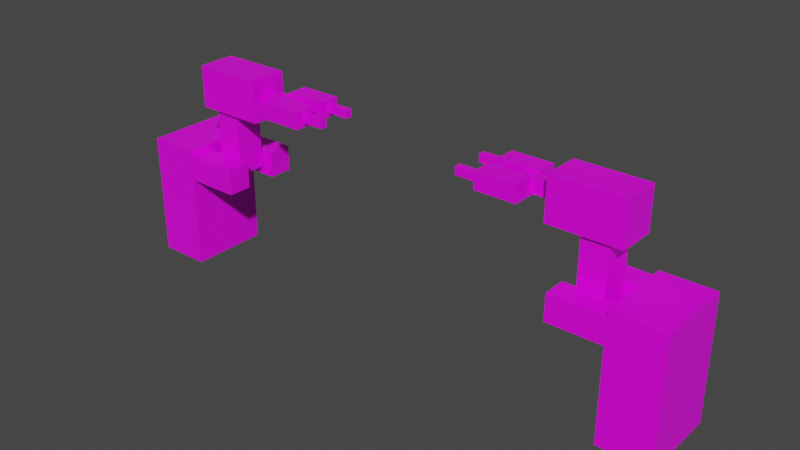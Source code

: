 # Source: robo_operario.blend  (saved by Blender 2.82.7; exported with 4.5.12 LTS)
import bpy
from mathutils import Matrix  # noqa: F401  (used for matrix-valued properties, if any)

bpy.ops.wm.read_factory_settings(use_empty=True)
scene = bpy.context.scene
scene.name = 'Scene'

# ---- collections
col_collection = bpy.data.collections.new('Collection'); scene.collection.children.link(col_collection)

# ---- images (referenced by path relative to the original .blend; pixels are not part of the script)
import os
ASSET_DIR = os.environ.get("B2B_ASSET_DIR", "")  # directory of the original .blend (textures are referenced by path, not embedded)
HERE = os.path.dirname(os.path.abspath(__file__))  # packed textures are extracted next to this script under _unpacked/

def load_image(name, relpath, width, height, colorspace="sRGB"):
    """Load a texture the original file referenced (path relative to the .blend, or extracted next to this script)."""
    p = next((c for c in (os.path.join(HERE, relpath), os.path.join(ASSET_DIR, relpath)) if relpath and os.path.exists(c)), "")
    if p:
        img = bpy.data.images.load(p, check_existing=True)
        img.name = name
    else:  # same state as the original file: an image datablock whose file is absent (Cycles renders it pink)
        img = bpy.data.images.new(name, width, height)
        img.source = "FILE"
        img.filepath = "//" + (relpath or name)
    img.colorspace_settings.name = colorspace
    return img
img_factory_mine_png = load_image('factory_mine.png', 'factory_mine.png', 1024, 1024, 'sRGB')

# ---- materials (node trees are filled in below, after node groups)
mat_material = bpy.data.materials.new('Material')
mat_material.alpha_threshold = 0.0
mat_material.use_transparent_shadow = False
mat_material.line_color = (0.0, 0.0, 0.0, 1.0)

# ---- material node trees
mat_material.use_nodes = True; mat_material.node_tree.nodes.clear()
_N = mat_material.node_tree.nodes; _L = mat_material.node_tree.links
n0 = _N.new('ShaderNodeOutputMaterial'); n0.name = 'Material Output'; n0.location = (300, 300)
n1 = _N.new('ShaderNodeBsdfPrincipled'); n1.name = 'Principled BSDF'; n1.location = (10, 300)
n1.distribution = 'GGX'
n1.subsurface_method = 'BURLEY'
n1.inputs[2].default_value = 0.4
n1.inputs[3].default_value = 1.45
n1.inputs[27].default_value = (0.0, 0.0, 0.0, 1.0)
n1.inputs[28].default_value = 1.0
n2 = _N.new('ShaderNodeTexImage'); n2.name = 'Image Texture'; n2.location = (-329, 221)
n2.image = img_factory_mine_png
n2.interpolation = 'Closest'
_L.new(n1.outputs[0], n0.inputs[0])
_L.new(n2.outputs[0], n1.inputs[0])
_L.new(n2.outputs[1], n1.inputs[4])
n0.is_active_output = True

# ---- world
world_world = bpy.data.worlds.new('World'); scene.world = world_world
world_world.use_nodes = True; world_world.node_tree.nodes.clear()
_N = world_world.node_tree.nodes; _L = world_world.node_tree.links
n0 = _N.new('ShaderNodeOutputWorld'); n0.name = 'World Output'; n0.location = (300, 300)
n1 = _N.new('ShaderNodeBackground'); n1.name = 'Background'; n1.location = (10, 300)
n1.inputs[0].default_value = (0.05088, 0.05088, 0.05088, 1.0)
_L.new(n1.outputs[0], n0.inputs[0])
n0.is_active_output = True
world_world.color = (0.05088, 0.05088, 0.05088)
world_world.use_sun_shadow = False
world_world.sun_shadow_jitter_overblur = 0.0

# ---- meshes
me_cube_002 = bpy.data.meshes.new('Cube.002')
me_cube_002.from_pydata([(-50.93, -7.156, -3.377), (-50.93, -7.156, 18.85), (-50.93, 7.148, -3.377), (-50.93, 7.148, 18.85), (-41.63, -7.156, -3.377), (-41.63, -7.156, 18.85), (-41.63, 7.148, -3.377), (-41.63, 7.148, 18.85), (-38.78, -2.658, 26.2), (-34.12, -2.658, 26.2), (-38.78, 2.589, 26.2), (-34.12, 2.589, 26.2), (-38.78, -2.658, 14.8), (-34.12, -2.658, 14.8), (-38.78, 2.589, 14.8), (-34.12, 2.589, 14.8), (-41.64, 2.822, 13.26), (-41.64, 2.822, 17.92), (-41.64, 7.1, 13.26), (-41.64, 7.1, 17.92), (-31.95, 2.822, 13.26), (-31.95, 2.822, 17.92), (-31.95, 7.1, 13.26), (-31.95, 7.1, 17.92), (-41.63, -7.084, 13.26), (-41.63, -7.084, 17.92), (-41.63, -2.805, 13.26), (-41.63, -2.805, 17.92), (-31.94, -7.084, 13.26), (-31.94, -7.084, 17.92), (-31.94, -2.805, 13.26), (-31.94, -2.805, 17.92), (-28.61, -3.432, 26.2), (-28.61, 3.36, 26.2), (-28.61, -3.432, 33.75), (-28.61, 3.36, 33.75), (-41.29, -3.432, 26.2), (-41.29, 3.36, 26.2), (-41.29, -3.432, 33.75), (-41.29, 3.36, 33.75), (-22.14, -1.095, 28.73), (-22.14, 1.023, 28.73), (-22.14, -1.095, 31.12), (-22.14, 1.023, 31.12), (-38.92, -1.095, 28.73), (-38.92, 1.023, 28.73), (-38.92, -1.095, 31.12), (-38.92, 1.023, 31.12), (-17.39, 0.8794, 28.43), (-17.39, 4.729, 28.43), (-17.39, 0.8794, 31.42), (-17.39, 4.729, 31.42), (-24.74, 0.8794, 28.43), (-24.74, 4.729, 28.43), (-24.74, 0.8794, 31.42), (-24.74, 4.729, 31.42), (-17.39, -4.777, 28.43), (-17.39, -0.9274, 28.43), (-17.39, -4.777, 31.42), (-17.39, -0.9274, 31.42), (-24.74, -4.777, 28.43), (-24.74, -0.9274, 28.43), (-24.74, -4.777, 31.42), (-24.74, -0.9274, 31.42), (-13.3, -3.37, 29.23), (-13.3, -2.137, 29.23), (-13.3, -3.37, 30.62), (-13.3, -2.137, 30.62), (-17.7, -3.37, 29.23), (-17.7, -2.137, 29.23), (-17.7, -3.37, 30.62), (-17.7, -2.137, 30.62), (-13.3, 2.525, 29.23), (-13.3, 3.759, 29.23), (-13.3, 2.525, 30.62), (-13.3, 3.759, 30.62), (-17.7, 2.525, 29.23), (-17.7, 3.759, 29.23), (-17.7, 2.525, 30.62), (-17.7, 3.759, 30.62), (51.2, 7.199, -3.377), (51.2, 7.199, 18.85), (51.2, -7.105, -3.377), (51.2, -7.105, 18.85), (41.91, 7.199, -3.377), (41.91, 7.199, 18.85), (41.91, -7.105, -3.377), (41.91, -7.105, 18.85), (39.05, 2.702, 26.2), (34.39, 2.702, 26.2), (39.05, -2.546, 26.2), (34.39, -2.546, 26.2), (39.05, 2.702, 14.8), (34.39, 2.702, 14.8), (39.05, -2.546, 14.8), (34.39, -2.546, 14.8), (41.91, -2.779, 13.26), (41.91, -2.779, 17.92), (41.91, -7.057, 13.26), (41.91, -7.057, 17.92), (32.22, -2.779, 13.26), (32.22, -2.779, 17.92), (32.22, -7.057, 13.26), (32.22, -7.057, 17.92), (41.9, 7.127, 13.26), (41.9, 7.127, 17.92), (41.9, 2.849, 13.26), (41.9, 2.849, 17.92), (32.21, 7.127, 13.26), (32.21, 7.127, 17.92), (32.21, 2.849, 13.26), (32.21, 2.849, 17.92), (28.89, 3.475, 26.2), (28.89, -3.317, 26.2), (28.89, 3.475, 33.75), (28.89, -3.317, 33.75), (41.56, 3.475, 26.2), (41.56, -3.317, 26.2), (41.56, 3.475, 33.75), (41.56, -3.317, 33.75), (22.41, 1.138, 28.73), (22.41, -0.9802, 28.73), (22.41, 1.138, 31.12), (22.41, -0.9802, 31.12), (39.2, 1.138, 28.73), (39.2, -0.9802, 28.73), (39.2, 1.138, 31.12), (39.2, -0.9802, 31.12), (17.66, -0.8363, 28.43), (17.66, -4.686, 28.43), (17.66, -0.8363, 31.42), (17.66, -4.686, 31.42), (25.01, -0.8363, 28.43), (25.01, -4.686, 28.43), (25.01, -0.8363, 31.42), (25.01, -4.686, 31.42), (17.66, 4.82, 28.43), (17.66, 0.9705, 28.43), (17.66, 4.82, 31.42), (17.66, 0.9705, 31.42), (25.01, 4.82, 28.43), (25.01, 0.9705, 28.43), (25.01, 4.82, 31.42), (25.01, 0.9705, 31.42), (13.58, 3.413, 29.23), (13.58, 2.18, 29.23), (13.58, 3.413, 30.62), (13.58, 2.18, 30.62), (17.97, 3.413, 29.23), (17.97, 2.18, 29.23), (17.97, 3.413, 30.62), (17.97, 2.18, 30.62), (13.58, -2.482, 29.23), (13.58, -3.716, 29.23), (13.58, -2.482, 30.62), (13.58, -3.716, 30.62), (17.97, -2.482, 29.23), (17.97, -3.716, 29.23), (17.97, -2.482, 30.62), (17.97, -3.716, 30.62)], [], [(0, 1, 3, 2), (2, 3, 7, 6), (6, 7, 5, 4), (4, 5, 1, 0), (2, 6, 4, 0), (7, 3, 1, 5), (8, 9, 11, 10), (10, 11, 15, 14), (14, 15, 13, 12), (12, 13, 9, 8), (10, 14, 12, 8), (15, 11, 9, 13), (16, 17, 19, 18), (18, 19, 23, 22), (22, 23, 21, 20), (20, 21, 17, 16), (18, 22, 20, 16), (23, 19, 17, 21), (24, 25, 27, 26), (26, 27, 31, 30), (30, 31, 29, 28), (28, 29, 25, 24), (26, 30, 28, 24), (31, 27, 25, 29), (32, 33, 35, 34), (34, 35, 39, 38), (38, 39, 37, 36), (36, 37, 33, 32), (34, 38, 36, 32), (39, 35, 33, 37), (40, 41, 43, 42), (42, 43, 47, 46), (46, 47, 45, 44), (44, 45, 41, 40), (42, 46, 44, 40), (47, 43, 41, 45), (48, 49, 51, 50), (50, 51, 55, 54), (54, 55, 53, 52), (52, 53, 49, 48), (50, 54, 52, 48), (55, 51, 49, 53), (56, 57, 59, 58), (58, 59, 63, 62), (62, 63, 61, 60), (60, 61, 57, 56), (58, 62, 60, 56), (63, 59, 57, 61), (64, 65, 67, 66), (66, 67, 71, 70), (70, 71, 69, 68), (68, 69, 65, 64), (66, 70, 68, 64), (71, 67, 65, 69), (72, 73, 75, 74), (74, 75, 79, 78), (78, 79, 77, 76), (76, 77, 73, 72), (74, 78, 76, 72), (79, 75, 73, 77), (80, 81, 83, 82), (82, 83, 87, 86), (86, 87, 85, 84), (84, 85, 81, 80), (82, 86, 84, 80), (87, 83, 81, 85), (88, 89, 91, 90), (90, 91, 95, 94), (94, 95, 93, 92), (92, 93, 89, 88), (90, 94, 92, 88), (95, 91, 89, 93), (96, 97, 99, 98), (98, 99, 103, 102), (102, 103, 101, 100), (100, 101, 97, 96), (98, 102, 100, 96), (103, 99, 97, 101), (104, 105, 107, 106), (106, 107, 111, 110), (110, 111, 109, 108), (108, 109, 105, 104), (106, 110, 108, 104), (111, 107, 105, 109), (112, 113, 115, 114), (114, 115, 119, 118), (118, 119, 117, 116), (116, 117, 113, 112), (114, 118, 116, 112), (119, 115, 113, 117), (120, 121, 123, 122), (122, 123, 127, 126), (126, 127, 125, 124), (124, 125, 121, 120), (122, 126, 124, 120), (127, 123, 121, 125), (128, 129, 131, 130), (130, 131, 135, 134), (134, 135, 133, 132), (132, 133, 129, 128), (130, 134, 132, 128), (135, 131, 129, 133), (136, 137, 139, 138), (138, 139, 143, 142), (142, 143, 141, 140), (140, 141, 137, 136), (138, 142, 140, 136), (143, 139, 137, 141), (144, 145, 147, 146), (146, 147, 151, 150), (150, 151, 149, 148), (148, 149, 145, 144), (146, 150, 148, 144), (151, 147, 145, 149), (152, 153, 155, 154), (154, 155, 159, 158), (158, 159, 157, 156), (156, 157, 153, 152), (154, 158, 156, 152), (159, 155, 153, 157)])
_uv = me_cube_002.uv_layers.new(name='UVMap')
_uv.uv.foreach_set('vector', [0.2031, 0.8125, 0.3906, 0.8125, 0.3906, 1.0, 0.2031, 1.0, 0.2031, 0.8125, 0.3906, 0.8125, 0.3906, 1.0, 0.2031, 1.0, 0.2031, 0.8125, 0.3906, 0.8125, 0.3906, 1.0, 0.2031, 1.0, 0.2031, 0.8125, 0.3906, 0.8125, 0.3906, 1.0, 0.2031, 1.0, 0.2031, 0.8125, 0.3906, 0.8125, 0.3906, 1.0, 0.2031, 1.0, 0.2031, 0.8125, 0.3906, 0.8125, 0.3906, 1.0, 0.2031, 1.0, 0.5859, 1.0, 0.3984, 1.0, 0.3984, 0.8125, 0.5859, 0.8125, 0.5859, 1.0, 0.3984, 1.0, 0.3984, 0.8125, 0.5859, 0.8125, 0.5859, 1.0, 0.3984, 1.0, 0.3984, 0.8125, 0.5859, 0.8125, 0.5859, 1.0, 0.3984, 1.0, 0.3984, 0.8125, 0.5859, 0.8125, 0.3984, 1.0, 0.3984, 0.8125, 0.5859, 0.8125, 0.5859, 1.0, 0.3984, 1.0, 0.3984, 0.8125, 0.5859, 0.8125, 0.5859, 1.0, 0.2031, 0.8125, 0.3906, 0.8125, 0.3906, 1.0, 0.2031, 1.0, 0.2031, 0.8125, 0.3906, 0.8125, 0.3906, 1.0, 0.2031, 1.0, 0.2031, 0.8125, 0.3906, 0.8125, 0.3906, 1.0, 0.2031, 1.0, 0.2031, 0.8125, 0.3906, 0.8125, 0.3906, 1.0, 0.2031, 1.0, 0.2031, 0.8125, 0.3906, 0.8125, 0.3906, 1.0, 0.2031, 1.0, 0.2031, 0.8125, 0.3906, 0.8125, 0.3906, 1.0, 0.2031, 1.0, 0.2031, 0.8125, 0.3906, 0.8125, 0.3906, 1.0, 0.2031, 1.0, 0.2031, 0.8125, 0.3906, 0.8125, 0.3906, 1.0, 0.2031, 1.0, 0.2031, 0.8125, 0.3906, 0.8125, 0.3906, 1.0, 0.2031, 1.0, 0.2031, 0.8125, 0.3906, 0.8125, 0.3906, 1.0, 0.2031, 1.0, 0.2031, 0.8125, 0.3906, 0.8125, 0.3906, 1.0, 0.2031, 1.0, 0.2031, 0.8125, 0.3906, 0.8125, 0.3906, 1.0, 0.2031, 1.0, 0.2031, 0.8125, 0.3906, 0.8125, 0.3906, 1.0, 0.2031, 1.0, 0.2031, 0.8125, 0.3906, 0.8125, 0.3906, 1.0, 0.2031, 1.0, 0.2031, 0.8125, 0.3906, 0.8125, 0.3906, 1.0, 0.2031, 1.0, 0.2031, 0.8125, 0.3906, 0.8125, 0.3906, 1.0, 0.2031, 1.0, 0.2031, 0.8125, 0.3906, 0.8125, 0.3906, 1.0, 0.2031, 1.0, 0.2031, 0.8125, 0.3906, 0.8125, 0.3906, 1.0, 0.2031, 1.0, 0.0, 0.8125, 0.1953, 0.8125, 0.1953, 1.0, 0.0, 1.0, 0.0, 0.8125, 0.1953, 0.8125, 0.1953, 1.0, 0.0, 1.0, 0.0, 0.8125, 0.1953, 0.8125, 0.1953, 1.0, 0.0, 1.0, 0.0, 0.8125, 0.1953, 0.8125, 0.1953, 1.0, 0.0, 1.0, 0.0, 0.8125, 0.1953, 0.8125, 0.1953, 1.0, 0.0, 1.0, 0.0, 0.8125, 0.1953, 0.8125, 0.1953, 1.0, 0.0, 1.0, 0.2031, 0.8125, 0.3906, 0.8125, 0.3906, 1.0, 0.2031, 1.0, 0.2031, 0.8125, 0.3906, 0.8125, 0.3906, 1.0, 0.2031, 1.0, 0.2031, 0.8125, 0.3906, 0.8125, 0.3906, 1.0, 0.2031, 1.0, 0.2031, 0.8125, 0.3906, 0.8125, 0.3906, 1.0, 0.2031, 1.0, 0.2031, 0.8125, 0.3906, 0.8125, 0.3906, 1.0, 0.2031, 1.0, 0.2031, 0.8125, 0.3906, 0.8125, 0.3906, 1.0, 0.2031, 1.0, 0.2031, 0.8125, 0.3906, 0.8125, 0.3906, 1.0, 0.2031, 1.0, 0.2031, 0.8125, 0.3906, 0.8125, 0.3906, 1.0, 0.2031, 1.0, 0.2031, 0.8125, 0.3906, 0.8125, 0.3906, 1.0, 0.2031, 1.0, 0.2031, 0.8125, 0.3906, 0.8125, 0.3906, 1.0, 0.2031, 1.0, 0.2031, 0.8125, 0.3906, 0.8125, 0.3906, 1.0, 0.2031, 1.0, 0.2031, 0.8125, 0.3906, 0.8125, 0.3906, 1.0, 0.2031, 1.0, 0.0, 0.8125, 0.1953, 0.8125, 0.1953, 1.0, 0.0, 1.0, 0.0, 0.8125, 0.1953, 0.8125, 0.1953, 1.0, 0.0, 1.0, 0.0, 0.8125, 0.1953, 0.8125, 0.1953, 1.0, 0.0, 1.0, 0.0, 0.8125, 0.1953, 0.8125, 0.1953, 1.0, 0.0, 1.0, 0.0, 0.8125, 0.1953, 0.8125, 0.1953, 1.0, 0.0, 1.0, 0.0, 0.8125, 0.1953, 0.8125, 0.1953, 1.0, 0.0, 1.0, 0.0, 0.8125, 0.1953, 0.8125, 0.1953, 1.0, 0.0, 1.0, 0.0, 0.8125, 0.1953, 0.8125, 0.1953, 1.0, 0.0, 1.0, 0.0, 0.8125, 0.1953, 0.8125, 0.1953, 1.0, 0.0, 1.0, 0.0, 0.8125, 0.1953, 0.8125, 0.1953, 1.0, 0.0, 1.0, 0.0, 0.8125, 0.1953, 0.8125, 0.1953, 1.0, 0.0, 1.0, 0.0, 0.8125, 0.1953, 0.8125, 0.1953, 1.0, 0.0, 1.0, 0.2031, 0.8125, 0.3906, 0.8125, 0.3906, 1.0, 0.2031, 1.0, 0.2031, 0.8125, 0.3906, 0.8125, 0.3906, 1.0, 0.2031, 1.0, 0.2031, 0.8125, 0.3906, 0.8125, 0.3906, 1.0, 0.2031, 1.0, 0.2031, 0.8125, 0.3906, 0.8125, 0.3906, 1.0, 0.2031, 1.0, 0.2031, 0.8125, 0.3906, 0.8125, 0.3906, 1.0, 0.2031, 1.0, 0.2031, 0.8125, 0.3906, 0.8125, 0.3906, 1.0, 0.2031, 1.0, 0.5859, 1.0, 0.3984, 1.0, 0.3984, 0.8125, 0.5859, 0.8125, 0.5859, 1.0, 0.3984, 1.0, 0.3984, 0.8125, 0.5859, 0.8125, 0.5859, 1.0, 0.3984, 1.0, 0.3984, 0.8125, 0.5859, 0.8125, 0.5859, 1.0, 0.3984, 1.0, 0.3984, 0.8125, 0.5859, 0.8125, 0.3984, 1.0, 0.3984, 0.8125, 0.5859, 0.8125, 0.5859, 1.0, 0.3984, 1.0, 0.3984, 0.8125, 0.5859, 0.8125, 0.5859, 1.0, 0.2031, 0.8125, 0.3906, 0.8125, 0.3906, 1.0, 0.2031, 1.0, 0.2031, 0.8125, 0.3906, 0.8125, 0.3906, 1.0, 0.2031, 1.0, 0.2031, 0.8125, 0.3906, 0.8125, 0.3906, 1.0, 0.2031, 1.0, 0.2031, 0.8125, 0.3906, 0.8125, 0.3906, 1.0, 0.2031, 1.0, 0.2031, 0.8125, 0.3906, 0.8125, 0.3906, 1.0, 0.2031, 1.0, 0.2031, 0.8125, 0.3906, 0.8125, 0.3906, 1.0, 0.2031, 1.0, 0.2031, 0.8125, 0.3906, 0.8125, 0.3906, 1.0, 0.2031, 1.0, 0.2031, 0.8125, 0.3906, 0.8125, 0.3906, 1.0, 0.2031, 1.0, 0.2031, 0.8125, 0.3906, 0.8125, 0.3906, 1.0, 0.2031, 1.0, 0.2031, 0.8125, 0.3906, 0.8125, 0.3906, 1.0, 0.2031, 1.0, 0.2031, 0.8125, 0.3906, 0.8125, 0.3906, 1.0, 0.2031, 1.0, 0.2031, 0.8125, 0.3906, 0.8125, 0.3906, 1.0, 0.2031, 1.0, 0.2031, 0.8125, 0.3906, 0.8125, 0.3906, 1.0, 0.2031, 1.0, 0.2031, 0.8125, 0.3906, 0.8125, 0.3906, 1.0, 0.2031, 1.0, 0.2031, 0.8125, 0.3906, 0.8125, 0.3906, 1.0, 0.2031, 1.0, 0.2031, 0.8125, 0.3906, 0.8125, 0.3906, 1.0, 0.2031, 1.0, 0.2031, 0.8125, 0.3906, 0.8125, 0.3906, 1.0, 0.2031, 1.0, 0.2031, 0.8125, 0.3906, 0.8125, 0.3906, 1.0, 0.2031, 1.0, 0.0, 0.8125, 0.1953, 0.8125, 0.1953, 1.0, 0.0, 1.0, 0.0, 0.8125, 0.1953, 0.8125, 0.1953, 1.0, 0.0, 1.0, 0.0, 0.8125, 0.1953, 0.8125, 0.1953, 1.0, 0.0, 1.0, 0.0, 0.8125, 0.1953, 0.8125, 0.1953, 1.0, 0.0, 1.0, 0.0, 0.8125, 0.1953, 0.8125, 0.1953, 1.0, 0.0, 1.0, 0.0, 0.8125, 0.1953, 0.8125, 0.1953, 1.0, 0.0, 1.0, 0.2031, 0.8125, 0.3906, 0.8125, 0.3906, 1.0, 0.2031, 1.0, 0.2031, 0.8125, 0.3906, 0.8125, 0.3906, 1.0, 0.2031, 1.0, 0.2031, 0.8125, 0.3906, 0.8125, 0.3906, 1.0, 0.2031, 1.0, 0.2031, 0.8125, 0.3906, 0.8125, 0.3906, 1.0, 0.2031, 1.0, 0.2031, 0.8125, 0.3906, 0.8125, 0.3906, 1.0, 0.2031, 1.0, 0.2031, 0.8125, 0.3906, 0.8125, 0.3906, 1.0, 0.2031, 1.0, 0.2031, 0.8125, 0.3906, 0.8125, 0.3906, 1.0, 0.2031, 1.0, 0.2031, 0.8125, 0.3906, 0.8125, 0.3906, 1.0, 0.2031, 1.0, 0.2031, 0.8125, 0.3906, 0.8125, 0.3906, 1.0, 0.2031, 1.0, 0.2031, 0.8125, 0.3906, 0.8125, 0.3906, 1.0, 0.2031, 1.0, 0.2031, 0.8125, 0.3906, 0.8125, 0.3906, 1.0, 0.2031, 1.0, 0.2031, 0.8125, 0.3906, 0.8125, 0.3906, 1.0, 0.2031, 1.0, 0.0, 0.8125, 0.1953, 0.8125, 0.1953, 1.0, 0.0, 1.0, 0.0, 0.8125, 0.1953, 0.8125, 0.1953, 1.0, 0.0, 1.0, 0.0, 0.8125, 0.1953, 0.8125, 0.1953, 1.0, 0.0, 1.0, 0.0, 0.8125, 0.1953, 0.8125, 0.1953, 1.0, 0.0, 1.0, 0.0, 0.8125, 0.1953, 0.8125, 0.1953, 1.0, 0.0, 1.0, 0.0, 0.8125, 0.1953, 0.8125, 0.1953, 1.0, 0.0, 1.0, 0.0, 0.8125, 0.1953, 0.8125, 0.1953, 1.0, 0.0, 1.0, 0.0, 0.8125, 0.1953, 0.8125, 0.1953, 1.0, 0.0, 1.0, 0.0, 0.8125, 0.1953, 0.8125, 0.1953, 1.0, 0.0, 1.0, 0.0, 0.8125, 0.1953, 0.8125, 0.1953, 1.0, 0.0, 1.0, 0.0, 0.8125, 0.1953, 0.8125, 0.1953, 1.0, 0.0, 1.0, 0.0, 0.8125, 0.1953, 0.8125, 0.1953, 1.0, 0.0, 1.0])
me_cube_002.materials.append(mat_material)
me_cube_002.use_remesh_fix_poles = True
me_cube_002.use_remesh_preserve_attributes = False
me_cube_002.use_mirror_vertex_groups = False
me_cube_002.use_paint_bone_selection = False
me_cube_002.use_paint_mask = True
me_cube_002.update()
arm_armature = bpy.data.armatures.new('Armature')  # bones are not reproduced

# ---- objects
ob_cube_001 = bpy.data.objects.new('Cube.001', me_cube_002)
ob_armature = bpy.data.objects.new('Armature', arm_armature)

# ---- transforms, parenting, visibility, modifiers, constraints
ob_cube_001.parent = ob_armature
ob_cube_001.location = (0.0, 0.0, 0.0)
ob_cube_001.lineart.crease_threshold = 0.0
_vg = ob_cube_001.vertex_groups.new(name='Bone')
for _i, _w in zip([0, 1, 2, 3, 4, 5, 6, 7, 8, 9, 10, 11, 12, 13, 14, 15, 16, 17, 18, 19, 20, 21, 22, 23, 24, 25, 26, 27, 28, 29, 30, 31, 80, 81, 82, 83, 84, 85, 86, 87, 88, 89, 90, 91, 92, 93, 94, 95, 96, 97, 98, 99, 100, 101, 102, 103, 104, 105, 106, 107, 108, 109, 110, 111, 117, 126, 127], [1.0, 1.0, 1.0, 1.0, 1.0, 1.0, 1.0, 1.0, 0.01178, 2.817e-06, 0.02071, 0.004213, 0.0, 0.002817, 0.0005235, 5.598e-06, 1.0, 1.0, 1.0, 1.0, 1.0, 1.0, 1.0, 1.0, 1.0, 1.0, 1.0, 1.0, 1.0, 1.0, 1.0, 1.0, 1.0, 1.0, 1.0, 1.0, 0.7069, 1.0, 0.9052, 1.0, 0.01178, 2.817e-06, 0.02071, 0.004213, 0.0, 0.0006972, 1.226e-05, 6.838e-07, 0.1583, 1.0, 0.07892, 0.3934, 0.426, 1.0, 0.7147, 1.0, 0.001693, 0.9965, 0.06085, 1.0, 0.9616, 1.0, 0.5852, 1.0, 0.0, 0.0, 0.0]): _vg.add([_i], _w, 'REPLACE')
_vg = ob_cube_001.vertex_groups.new(name='Bone.001')
for _i, _w in zip([8, 9, 10, 11, 12, 13, 14, 15, 44, 45, 46, 47, 80, 81, 82, 83, 84, 85, 86, 87, 88, 89, 90, 91, 92, 93, 94, 95, 96, 97, 98, 99, 100, 101, 102, 103, 104, 105, 106, 107, 108, 109, 110, 111, 112, 113, 114, 115, 116, 117, 118, 119, 120, 121, 122, 123, 124, 125, 126, 127, 128, 129, 130, 131, 132, 133, 134, 135, 136, 137, 138, 139, 140, 141, 142, 143, 144, 145, 146, 147, 148, 149, 150, 151, 152, 153, 154, 155, 156, 157, 158, 159], [0.9971, 0.9988, 0.9646, 0.9641, 0.9987, 0.9962, 0.9923, 0.9997, 0.8628, 0.8797, 0.5471, 0.5593, 0.0, 0.0, 0.0, 0.0, 0.0, 0.0, 0.0, 0.0, 2.117e-08, 1.254e-08, 4.561e-13, 1.076e-11, 4.421e-08, 4.336e-08, 1.5e-08, 3.127e-08, 0.0, 0.0, 0.0, 0.0, 0.0, 0.0, 0.0, 0.0, 0.0, 0.0, 0.0, 0.0, 0.0, 0.0, 0.0, 0.0, 0.0, 0.0, 0.0, 0.0, 0.0, 0.0, 0.0, 0.0, 0.0, 0.0, 0.0, 0.0, 5.33e-08, 3.213e-07, 3.883e-10, 3.65e-09, 0.0, 0.0, 0.0, 0.0, 0.0, 0.0, 0.0, 0.0, 0.0, 0.0, 0.0, 0.0, 0.0, 0.0, 0.0, 0.0, 0.0, 0.0, 0.0, 0.0, 0.0, 0.0, 0.0, 0.0, 0.0, 0.0, 0.0, 0.0, 0.0, 0.0, 0.0, 0.0]): _vg.add([_i], _w, 'REPLACE')
_vg = ob_cube_001.vertex_groups.new(name='Bone.002')
for _i, _w in zip([32, 33, 34, 35, 36, 37, 38, 39, 40, 41, 42, 43, 44, 45, 46, 47, 80, 81, 82, 84, 85, 86, 87, 88, 89, 90, 91, 92, 93, 94, 95, 96, 97, 98, 99, 100, 101, 102, 103, 104, 105, 106, 107, 108, 109, 110, 111, 112, 113, 114, 115, 116, 117, 118, 119, 120, 121, 122, 123, 124, 125, 126, 127, 128, 129, 130, 131, 132, 133, 134, 135, 136, 137, 138, 139, 140, 141, 142, 143, 144, 145, 146, 147, 148, 149, 150, 151, 152, 153, 154, 155, 156, 157, 158, 159], [0.9989, 1.0, 0.9998, 1.0, 0.9852, 1.0, 0.9698, 0.9996, 1.0, 0.9987, 1.0, 1.0, 0.9967, 0.9997, 0.9999, 0.9988, 0.0, 0.0, 0.0, 0.0, 0.0, 0.0, 0.0, 0.0, 0.0, 0.0, 0.0, 0.0, 0.0, 0.0, 0.0, 0.0, 0.0, 0.0, 0.0, 0.0, 0.0, 0.0, 0.0, 0.0, 0.0, 0.0, 0.0, 0.0, 0.0, 0.0, 0.0, 1.744e-10, 1.504e-10, 0.0, 1.673e-07, 3.067e-07, 4.899e-08, 4.183e-05, 3.252e-09, 6.722e-09, 2.285e-09, 7.901e-07, 2.654e-07, 1.293e-10, 4.011e-09, 3.994e-07, 6.302e-12, 0.0, 0.0, 0.0, 0.0, 0.0, 0.0, 0.0, 0.0, 0.0, 0.0, 0.0, 0.0, 0.0, 0.0, 0.0, 0.0, 0.0, 0.0, 0.0, 0.0, 0.0, 0.0, 0.0, 0.0, 0.0, 0.0, 0.0, 0.0, 0.0, 0.0, 0.0, 0.0]): _vg.add([_i], _w, 'REPLACE')
_vg = ob_cube_001.vertex_groups.new(name='Bone.003')
for _i, _w in zip([40, 41, 42, 43, 44, 45, 46, 47, 48, 49, 50, 51, 52, 53, 54, 55, 56, 57, 58, 59, 60, 61, 62, 63, 64, 65, 66, 67, 68, 69, 70, 71, 72, 73, 74, 75, 76, 77, 78, 79, 80, 81, 82, 84, 85, 86, 87, 88, 89, 90, 91, 92, 93, 94, 95, 96, 97, 98, 99, 100, 101, 102, 103, 104, 105, 106, 107, 108, 109, 110, 111, 112, 113, 114, 115, 116, 117, 118, 119, 120, 121, 122, 123, 124, 125, 126, 127, 128, 129, 130, 131, 132, 133, 134, 135, 136, 137, 138, 139, 140, 141, 142, 143, 144, 145, 146, 147, 148, 149, 150, 151, 152, 153, 154, 155, 156, 157, 158, 159], [0.0003283, 0.03257, 1.401e-06, 1.217e-05, 5.954e-08, 0.0001084, 0.008771, 0.02308, 1.0, 1.0, 1.0, 1.0, 1.0, 1.0, 1.0, 1.0, 1.0, 1.0, 1.0, 1.0, 1.0, 1.0, 1.0, 1.0, 1.0, 1.0, 1.0, 1.0, 1.0, 1.0, 1.0, 1.0, 1.0, 1.0, 1.0, 1.0, 1.0, 1.0, 1.0, 1.0, 0.0, 0.0, 0.0, 0.0, 0.0, 0.0, 0.0, 0.0, 0.0, 0.0, 0.0, 0.0, 0.0, 0.0, 0.0, 0.0, 0.0, 0.0, 0.0, 0.0, 0.0, 0.0, 0.0, 0.0, 0.0, 0.0, 0.0, 0.0, 0.0, 0.0, 0.0, 0.0, 0.0, 0.0, 0.0, 0.0, 0.0, 0.0, 0.0, 1.124e-11, 1.865e-10, 1.63e-14, 2.924e-13, 3.459e-20, 4.023e-11, 9.055e-13, 2.325e-06, 4.85e-07, 1.686e-05, 5.047e-12, 4.115e-10, 2.042e-10, 1.479e-07, 7.714e-10, 9.554e-09, 4.514e-10, 4.902e-06, 1.664e-10, 2.987e-08, 5.025e-10, 8.32e-10, 4.643e-06, 3.369e-06, 7.689e-08, 1.727e-06, 1.654e-12, 1.13e-10, 1.834e-10, 4.454e-08, 3.093e-12, 1.343e-09, 1.917e-07, 3.202e-06, 1.564e-10, 2.221e-08, 1.235e-05, 1.097e-05, 4.851e-11, 3.635e-14]): _vg.add([_i], _w, 'REPLACE')
_vg = ob_cube_001.vertex_groups.new(name='Bone.004')
for _i, _w in zip([80, 81, 82, 83, 84, 85, 86, 87, 88, 90, 92, 93, 94, 95, 96, 97, 98, 99, 100, 101, 102, 103, 104, 105, 106, 107, 108, 109, 110, 111, 112, 113, 116, 117, 124, 125, 126], [1.0, 1.0, 1.0, 0.9995, 1.0, 1.0, 1.0, 1.0, 0.0, 0.0, 0.0, 0.0, 0.0, 0.0, 1.0, 1.0, 1.0, 1.0, 1.0, 1.0, 1.0, 1.0, 1.0, 1.0, 0.9955, 0.9962, 1.0, 1.0, 0.9995, 1.0, 0.0, 0.0, 0.0, 0.0, 0.0, 0.0, 0.0]): _vg.add([_i], _w, 'REPLACE')
_vg = ob_cube_001.vertex_groups.new(name='Bone.005')
for _i, _w in zip([88, 89, 90, 91, 92, 93, 94, 95], [1.0, 1.0, 1.0, 1.0, 1.0, 1.0, 1.0, 1.0]): _vg.add([_i], _w, 'REPLACE')
_vg = ob_cube_001.vertex_groups.new(name='Bone.006')
for _i, _w in zip([112, 113, 114, 115, 116, 117, 118, 119, 120, 121, 122, 123, 124, 125, 126, 127], [1.0, 1.0, 1.0, 1.0, 1.0, 1.0, 1.0, 1.0, 1.0, 1.0, 1.0, 1.0, 1.0, 1.0, 1.0, 1.0]): _vg.add([_i], _w, 'REPLACE')
_vg = ob_cube_001.vertex_groups.new(name='Bone.007')
for _i, _w in zip([128, 129, 130, 131, 132, 133, 134, 135, 136, 137, 138, 139, 140, 141, 142, 143, 144, 145, 146, 147, 148, 149, 150, 151, 152, 153, 154, 155, 156, 157, 158, 159], [1.0, 1.0, 1.0, 1.0, 1.0, 1.0, 1.0, 1.0, 1.0, 1.0, 1.0, 1.0, 1.0, 1.0, 1.0, 1.0, 1.0, 1.0, 0.9998, 1.0, 1.0, 1.0, 1.0, 1.0, 1.0, 1.0, 1.0, 1.0, 1.0, 1.0, 1.0, 1.0]): _vg.add([_i], _w, 'REPLACE')
_m = ob_cube_001.modifiers.new('Armature', 'ARMATURE')
_m.object = ob_armature
ob_armature.location = (0.0, 0.0, 0.0)
ob_armature.lineart.crease_threshold = 0.0

# ---- collection membership
col_collection.objects.link(ob_cube_001)
col_collection.objects.link(ob_armature)

# ---- scene / render settings (as saved in the file)
scene.frame_start = 1; scene.frame_end = 100; scene.frame_set(1)
scene.render.engine = 'BLENDER_EEVEE_NEXT'
scene.cycles.use_denoising = False
scene.cycles.samples = 128
scene.cycles.sampling_pattern = 'TABULATED_SOBOL'
scene.cycles.use_adaptive_sampling = False
scene.cycles.use_light_tree = False
scene.view_settings.view_transform = 'Filmic'
bpy.context.view_layer.update()

# ---- added for rendering (the .blend has no active camera and no usable light): camera, sun
cam_auto = bpy.data.cameras.new('AutoCamera')
cam_auto.lens = 50.0
cam_auto.sensor_width = 36.0
cam_auto.clip_end = 1779.88
ob_auto_camera = bpy.data.objects.new('AutoCamera', cam_auto)
scene.collection.objects.link(ob_auto_camera)
ob_auto_camera.location = (101.556, -121.68, 96.3197)
ob_auto_camera.rotation_euler = (1.09748, -7.21219e-08, 0.694738)
scene.camera = ob_auto_camera
light_auto_sun = bpy.data.lights.new('AutoSun', 'SUN')
light_auto_sun.energy = 3.0
light_auto_sun.angle = 0.0523599
ob_auto_sun = bpy.data.objects.new('AutoSun', light_auto_sun)
scene.collection.objects.link(ob_auto_sun)
ob_auto_sun.rotation_euler = (0.872665, 0.174533, 0.523599)
bpy.context.view_layer.update()
